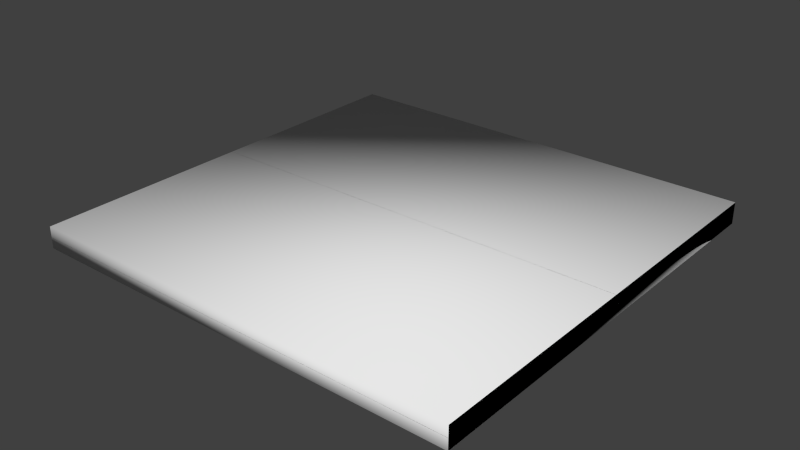 # Source: floor.blend  (saved by Blender 2.72.0; exported with 4.5.12 LTS)
import bpy
from mathutils import Matrix  # noqa: F401  (used for matrix-valued properties, if any)

bpy.ops.wm.read_factory_settings(use_empty=True)
scene = bpy.context.scene
scene.name = 'Scene'

# ---- collections
col_collection_1 = bpy.data.collections.new('Collection 1'); scene.collection.children.link(col_collection_1)

# ---- world
world_world = bpy.data.worlds.new('World'); scene.world = world_world
world_world.color = (0.05088, 0.05088, 0.05088)
world_world.use_sun_shadow = False
world_world.sun_shadow_jitter_overblur = 0.0
world_world.cycles.sampling_method = 'MANUAL'
world_world.cycles.sample_map_resolution = 256

# ---- meshes
me_floor = bpy.data.meshes.new('floor')
me_floor.from_pydata([(4.06, -0.2, 3.96), (4.06, -0.2, -3.96), (4.06, 0.2, -3.96), (-4.06, -0.2, -3.96), (-4.06, 0.2, -3.96), (-4.06, -0.2, 3.96), (-4.06, 0.2, 3.96), (4.06, 0.2, 3.96)], [], [(0, 1, 2), (1, 3, 4), (3, 5, 6), (5, 0, 7), (5, 3, 1), (7, 2, 4), (7, 0, 2), (2, 1, 4), (4, 3, 6), (6, 5, 7), (0, 5, 1), (6, 7, 4)])
me_floor.polygons.foreach_set('use_smooth', [True] * 12)
_uv = me_floor.uv_layers.new(name='UVMap')
_uv.uv.foreach_set('vector', [0.0, 1.0, 1.0, 1.0, 1.0, 0.0, 0.0, 1.0, 1.0, 1.0, 1.0, 0.0, 0.0, 1.0, 1.0, 1.0, 1.0, 0.0, 0.0, 1.0, 1.0, 1.0, 1.0, 0.0, 0.0, 1.0, 1.0, 1.0, 1.0, 0.0, 0.0, 1.0, 1.0, 1.0, 1.0, 0.0, 0.0, 0.0, 0.0, 1.0, 1.0, 0.0, 0.0, 0.0, 0.0, 1.0, 1.0, 0.0, 0.0, 0.0, 0.0, 1.0, 1.0, 0.0, 0.0, 0.0, 0.0, 1.0, 1.0, 0.0, 0.0, 0.0, 0.0, 1.0, 1.0, 0.0, 0.0, 0.0, 0.0, 1.0, 1.0, 0.0])
me_floor.use_remesh_preserve_volume = False
me_floor.use_remesh_preserve_attributes = False
me_floor.use_mirror_vertex_groups = False
me_floor.update()
me_bounding_box = bpy.data.meshes.new('bounding_box')
me_bounding_box.from_pydata([(4.06, -0.2, 3.96), (4.06, -0.2, -3.96), (4.06, 0.2, -3.96), (-4.06, -0.2, -3.96), (-4.06, 0.2, -3.96), (-4.06, -0.2, 3.96), (-4.06, 0.2, 3.96), (4.06, 0.2, 3.96)], [], [(0, 1, 2), (1, 3, 4), (3, 5, 6), (5, 0, 7), (5, 3, 1), (7, 2, 4), (7, 0, 2), (2, 1, 4), (4, 3, 6), (6, 5, 7), (0, 5, 1), (6, 7, 4)])
me_bounding_box.polygons.foreach_set('use_smooth', [True] * 12)
_uv = me_bounding_box.uv_layers.new(name='UVMap')
_uv.uv.foreach_set('vector', [0.0, 1.0, 1.0, 1.0, 1.0, 0.0, 0.0, 1.0, 1.0, 1.0, 1.0, 0.0, 0.0, 1.0, 1.0, 1.0, 1.0, 0.0, 0.0, 1.0, 1.0, 1.0, 1.0, 0.0, 0.0, 1.0, 1.0, 1.0, 1.0, 0.0, 0.0, 1.0, 1.0, 1.0, 1.0, 0.0, 0.0, 0.0, 0.0, 1.0, 1.0, 0.0, 0.0, 0.0, 0.0, 1.0, 1.0, 0.0, 0.0, 0.0, 0.0, 1.0, 1.0, 0.0, 0.0, 0.0, 0.0, 1.0, 1.0, 0.0, 0.0, 0.0, 0.0, 1.0, 1.0, 0.0, 0.0, 0.0, 0.0, 1.0, 1.0, 0.0])
me_bounding_box.use_remesh_preserve_volume = False
me_bounding_box.use_remesh_preserve_attributes = False
me_bounding_box.use_mirror_vertex_groups = False
me_bounding_box.update()

# ---- objects
ob_floor = bpy.data.objects.new('floor', me_floor)
ob_bounding_box = bpy.data.objects.new('bounding_box', me_bounding_box)

# ---- transforms, parenting, visibility, modifiers, constraints
ob_floor.location = (0.0, 0.0, 0.0)
ob_floor.rotation_euler = (1.571, -0.0, 0.0)
ob_floor.lineart.crease_threshold = 0.0
ob_bounding_box.parent = ob_floor
ob_bounding_box.matrix_parent_inverse = Matrix(((1.0, 0.0, 0.0, 4.0), (0.0, -1.639e-07, 1.0, -0.1957), (0.0, -1.0, -1.629e-07, 4.0), (0.0, 0.0, 0.0, 1.0)))
ob_bounding_box.location = (-4.0, 4.0, 0.1957)
ob_bounding_box.rotation_euler = (1.571, -0.0, 0.0)
ob_bounding_box.display_type = 'WIRE'
ob_bounding_box.lineart.crease_threshold = 0.0

# ---- collection membership
col_collection_1.objects.link(ob_floor)
col_collection_1.objects.link(ob_bounding_box)

# ---- scene / render settings (as saved in the file)
scene.frame_start = 1; scene.frame_end = 250; scene.frame_set(1)
scene.render.engine = 'BLENDER_EEVEE_NEXT'
scene.render.resolution_percentage = 50
scene.render.dither_intensity = 0.0
scene.cycles.use_denoising = False
scene.cycles.samples = 10
scene.cycles.sampling_pattern = 'TABULATED_SOBOL'
scene.cycles.light_sampling_threshold = 0.0
scene.cycles.use_adaptive_sampling = False
scene.cycles.use_light_tree = False
scene.cycles.blur_glossy = 0.0
scene.cycles.pixel_filter_type = 'GAUSSIAN'
scene.cycles.sample_clamp_indirect = 0.0
scene.view_settings.view_transform = 'Standard'
bpy.context.view_layer.update()

# ---- added for rendering (the .blend has no active camera and no usable light): camera, sun
cam_auto = bpy.data.cameras.new('AutoCamera')
cam_auto.lens = 50.0
cam_auto.sensor_width = 36.0
cam_auto.clip_end = 1000.0
ob_auto_camera = bpy.data.objects.new('AutoCamera', cam_auto)
scene.collection.objects.link(ob_auto_camera)
ob_auto_camera.location = (10.5012, -12.6015, 8.40098)
ob_auto_camera.rotation_euler = (1.09748, -7.21219e-08, 0.694738)
scene.camera = ob_auto_camera
light_auto_sun = bpy.data.lights.new('AutoSun', 'SUN')
light_auto_sun.energy = 3.0
light_auto_sun.angle = 0.0523599
ob_auto_sun = bpy.data.objects.new('AutoSun', light_auto_sun)
scene.collection.objects.link(ob_auto_sun)
ob_auto_sun.rotation_euler = (0.872665, 0.174533, 0.523599)
bpy.context.view_layer.update()
